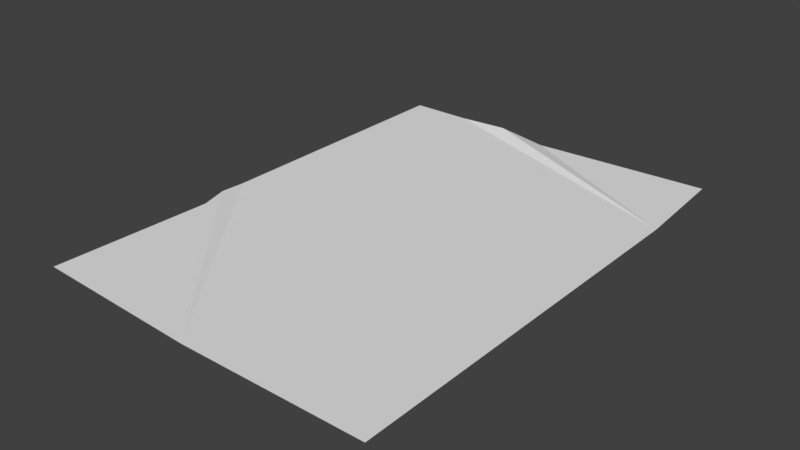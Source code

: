 # Source: rug.blend  (saved by Blender 2.79.0; exported with 4.5.12 LTS)
import bpy
from mathutils import Matrix  # noqa: F401  (used for matrix-valued properties, if any)

bpy.ops.wm.read_factory_settings(use_empty=True)
scene = bpy.context.scene
scene.name = 'Scene'

# ---- collections
col_collection_1 = bpy.data.collections.new('Collection 1'); scene.collection.children.link(col_collection_1)

# ---- materials (node trees are filled in below, after node groups)
mat_material = bpy.data.materials.new('Material')
mat_material.alpha_threshold = 0.0
mat_material.use_transparent_shadow = False
mat_material.roughness = 0.5
mat_material.line_color = (0.0, 0.0, 0.0, 1.0)

# ---- material node trees

# ---- world
world_world = bpy.data.worlds.new('World'); scene.world = world_world
world_world.color = (0.05088, 0.05088, 0.05088)
world_world.use_sun_shadow = False
world_world.sun_shadow_jitter_overblur = 0.0
world_world.cycles.sampling_method = 'MANUAL'

# ---- meshes
me_cube = bpy.data.meshes.new('Cube')
me_cube.from_pydata([(-0.02427, -1.4, 0.0), (-0.9645, -0.4406, 0.0), (0.9603, 1.399, 0.0), (-1.0, 1.4, 0.0), (1.0, -1.4, 0.0), (-0.9989, -1.353, 0.0), (-0.9615, -0.3196, 0.02978), (-1.0, -0.1395, 0.0), (1.0, 0.8101, 0.0), (-0.04785, 1.347, 0.0), (-0.3235, 1.357, 0.03249), (-0.6445, 1.4, 0.0)], [], [(5, 0, 1), (1, 0, 6), (6, 0, 7), (7, 0, 4, 8, 11, 3), (9, 8, 2), (10, 8, 9), (11, 8, 10)])
me_cube.materials.append(mat_material)
me_cube.use_remesh_preserve_volume = False
me_cube.use_remesh_preserve_attributes = False
me_cube.use_mirror_vertex_groups = False
me_cube.update()

# ---- objects
ob_rug = bpy.data.objects.new('Rug', me_cube)

# ---- transforms, parenting, visibility, modifiers, constraints
ob_rug.location = (0.0, 0.0, 0.0)
ob_rug.lock_rotations_4d = False
ob_rug.empty_display_type = 'ARROWS'
ob_rug.lineart.crease_threshold = 0.0

# ---- collection membership
col_collection_1.objects.link(ob_rug)

# ---- scene / render settings (as saved in the file)
scene.frame_start = 1; scene.frame_end = 250; scene.frame_set(1)
scene.render.engine = 'BLENDER_EEVEE_NEXT'
scene.render.resolution_percentage = 50
scene.render.dither_intensity = 0.0
scene.cycles.use_denoising = False
scene.cycles.samples = 128
scene.cycles.sampling_pattern = 'TABULATED_SOBOL'
scene.cycles.use_adaptive_sampling = False
scene.cycles.use_light_tree = False
scene.cycles.blur_glossy = 0.0
scene.cycles.sample_clamp_indirect = 0.0
scene.view_settings.view_transform = 'Standard'
bpy.context.view_layer.update()

# ---- added for rendering (the .blend has no active camera and no usable light): camera, sun
cam_auto = bpy.data.cameras.new('AutoCamera')
cam_auto.lens = 50.0
cam_auto.sensor_width = 36.0
cam_auto.clip_end = 1000.0
ob_auto_camera = bpy.data.objects.new('AutoCamera', cam_auto)
scene.collection.objects.link(ob_auto_camera)
ob_auto_camera.location = (3.18377, -3.82053, 2.56327)
ob_auto_camera.rotation_euler = (1.09748, -7.21219e-08, 0.694738)
scene.camera = ob_auto_camera
light_auto_sun = bpy.data.lights.new('AutoSun', 'SUN')
light_auto_sun.energy = 3.0
light_auto_sun.angle = 0.0523599
ob_auto_sun = bpy.data.objects.new('AutoSun', light_auto_sun)
scene.collection.objects.link(ob_auto_sun)
ob_auto_sun.rotation_euler = (0.872665, 0.174533, 0.523599)
bpy.context.view_layer.update()
